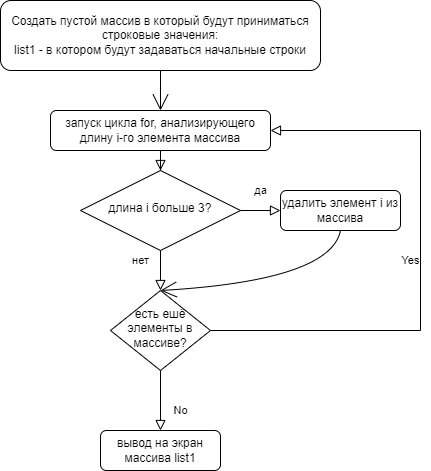

The diagram above was exported from draw.io. Its source (the exported page's mxGraphModel, read from the mxfile embedded in the PNG):
<mxGraphModel dx="500" dy="615" grid="1" gridSize="10" guides="1" tooltips="1" connect="1" arrows="1" fold="1" page="1" pageScale="1" pageWidth="827" pageHeight="1169" math="0" shadow="0">
  <root>
    <mxCell id="WIyWlLk6GJQsqaUBKTNV-0" />
    <mxCell id="WIyWlLk6GJQsqaUBKTNV-1" parent="WIyWlLk6GJQsqaUBKTNV-0" />
    <mxCell id="WIyWlLk6GJQsqaUBKTNV-2" value="" style="rounded=0;html=1;jettySize=auto;orthogonalLoop=1;fontSize=11;endArrow=block;endFill=0;endSize=8;strokeWidth=1;shadow=0;labelBackgroundColor=none;edgeStyle=orthogonalEdgeStyle;" parent="WIyWlLk6GJQsqaUBKTNV-1" source="WIyWlLk6GJQsqaUBKTNV-3" target="WIyWlLk6GJQsqaUBKTNV-6" edge="1">
      <mxGeometry relative="1" as="geometry" />
    </mxCell>
    <mxCell id="WIyWlLk6GJQsqaUBKTNV-3" value="запуск цикла for, анализирующего длину i-го элемента массива" style="rounded=1;whiteSpace=wrap;html=1;fontSize=12;glass=0;strokeWidth=1;shadow=0;" parent="WIyWlLk6GJQsqaUBKTNV-1" vertex="1">
      <mxGeometry x="110" y="150" width="220" height="40" as="geometry" />
    </mxCell>
    <mxCell id="WIyWlLk6GJQsqaUBKTNV-4" value="нет" style="rounded=0;html=1;jettySize=auto;orthogonalLoop=1;fontSize=11;endArrow=block;endFill=0;endSize=8;strokeWidth=1;shadow=0;labelBackgroundColor=none;edgeStyle=orthogonalEdgeStyle;" parent="WIyWlLk6GJQsqaUBKTNV-1" source="WIyWlLk6GJQsqaUBKTNV-6" target="WIyWlLk6GJQsqaUBKTNV-10" edge="1">
      <mxGeometry x="-0.5" y="-20" relative="1" as="geometry">
        <mxPoint as="offset" />
      </mxGeometry>
    </mxCell>
    <mxCell id="WIyWlLk6GJQsqaUBKTNV-5" value="да" style="edgeStyle=orthogonalEdgeStyle;rounded=0;html=1;jettySize=auto;orthogonalLoop=1;fontSize=11;endArrow=block;endFill=0;endSize=8;strokeWidth=1;shadow=0;labelBackgroundColor=none;" parent="WIyWlLk6GJQsqaUBKTNV-1" source="WIyWlLk6GJQsqaUBKTNV-6" target="WIyWlLk6GJQsqaUBKTNV-7" edge="1">
      <mxGeometry y="20" relative="1" as="geometry">
        <mxPoint as="offset" />
      </mxGeometry>
    </mxCell>
    <mxCell id="WIyWlLk6GJQsqaUBKTNV-6" value="длина i больше 3?" style="rhombus;whiteSpace=wrap;html=1;shadow=0;fontFamily=Helvetica;fontSize=12;align=center;strokeWidth=1;spacing=6;spacingTop=-4;" parent="WIyWlLk6GJQsqaUBKTNV-1" vertex="1">
      <mxGeometry x="140" y="210" width="160" height="80" as="geometry" />
    </mxCell>
    <mxCell id="d16KJNNk8hOomSBtr6Tj-4" value="" style="edgeStyle=none;curved=1;rounded=0;orthogonalLoop=1;jettySize=auto;html=1;fontSize=12;endArrow=open;startSize=14;endSize=14;sourcePerimeterSpacing=8;targetPerimeterSpacing=8;exitX=0.5;exitY=1;exitDx=0;exitDy=0;entryX=0.5;entryY=0;entryDx=0;entryDy=0;" edge="1" parent="WIyWlLk6GJQsqaUBKTNV-1" source="WIyWlLk6GJQsqaUBKTNV-7" target="WIyWlLk6GJQsqaUBKTNV-10">
      <mxGeometry relative="1" as="geometry">
        <mxPoint x="220" y="320" as="targetPoint" />
        <Array as="points">
          <mxPoint x="390" y="320" />
        </Array>
      </mxGeometry>
    </mxCell>
    <mxCell id="WIyWlLk6GJQsqaUBKTNV-7" value="удалить элемент i из массива" style="rounded=1;whiteSpace=wrap;html=1;fontSize=12;glass=0;strokeWidth=1;shadow=0;" parent="WIyWlLk6GJQsqaUBKTNV-1" vertex="1">
      <mxGeometry x="340" y="230" width="120" height="40" as="geometry" />
    </mxCell>
    <mxCell id="WIyWlLk6GJQsqaUBKTNV-8" value="No" style="rounded=0;html=1;jettySize=auto;orthogonalLoop=1;fontSize=11;endArrow=block;endFill=0;endSize=8;strokeWidth=1;shadow=0;labelBackgroundColor=none;edgeStyle=orthogonalEdgeStyle;" parent="WIyWlLk6GJQsqaUBKTNV-1" source="WIyWlLk6GJQsqaUBKTNV-10" target="WIyWlLk6GJQsqaUBKTNV-11" edge="1">
      <mxGeometry x="0.3333" y="20" relative="1" as="geometry">
        <mxPoint as="offset" />
      </mxGeometry>
    </mxCell>
    <mxCell id="WIyWlLk6GJQsqaUBKTNV-9" value="Yes" style="edgeStyle=orthogonalEdgeStyle;rounded=0;html=1;jettySize=auto;orthogonalLoop=1;fontSize=11;endArrow=block;endFill=0;endSize=8;strokeWidth=1;shadow=0;labelBackgroundColor=none;entryX=1;entryY=0.5;entryDx=0;entryDy=0;" parent="WIyWlLk6GJQsqaUBKTNV-1" source="WIyWlLk6GJQsqaUBKTNV-10" target="WIyWlLk6GJQsqaUBKTNV-3" edge="1">
      <mxGeometry y="10" relative="1" as="geometry">
        <mxPoint as="offset" />
        <mxPoint x="353" y="370" as="targetPoint" />
        <Array as="points">
          <mxPoint x="480" y="370" />
          <mxPoint x="480" y="170" />
        </Array>
      </mxGeometry>
    </mxCell>
    <mxCell id="WIyWlLk6GJQsqaUBKTNV-10" value="есть ешё элементы в массиве?" style="rhombus;whiteSpace=wrap;html=1;shadow=0;fontFamily=Helvetica;fontSize=12;align=center;strokeWidth=1;spacing=6;spacingTop=-4;" parent="WIyWlLk6GJQsqaUBKTNV-1" vertex="1">
      <mxGeometry x="170" y="330" width="100" height="80" as="geometry" />
    </mxCell>
    <mxCell id="WIyWlLk6GJQsqaUBKTNV-11" value="вывод на экран массива list1" style="rounded=1;whiteSpace=wrap;html=1;fontSize=12;glass=0;strokeWidth=1;shadow=0;" parent="WIyWlLk6GJQsqaUBKTNV-1" vertex="1">
      <mxGeometry x="160" y="470" width="120" height="40" as="geometry" />
    </mxCell>
    <mxCell id="d16KJNNk8hOomSBtr6Tj-1" value="" style="edgeStyle=none;curved=1;rounded=0;orthogonalLoop=1;jettySize=auto;html=1;fontSize=12;endArrow=open;startSize=14;endSize=14;sourcePerimeterSpacing=8;targetPerimeterSpacing=8;exitX=0.5;exitY=1;exitDx=0;exitDy=0;" edge="1" parent="WIyWlLk6GJQsqaUBKTNV-1" source="d16KJNNk8hOomSBtr6Tj-0">
      <mxGeometry relative="1" as="geometry">
        <mxPoint x="220" y="150" as="targetPoint" />
      </mxGeometry>
    </mxCell>
    <mxCell id="d16KJNNk8hOomSBtr6Tj-0" value="Создать пустой массив в который будут приниматься строковые значения:&lt;br&gt;list1 - в котором будут задаваться начальные строки" style="rounded=1;whiteSpace=wrap;html=1;fontSize=12;glass=0;strokeWidth=1;shadow=0;" vertex="1" parent="WIyWlLk6GJQsqaUBKTNV-1">
      <mxGeometry x="60" y="40" width="320" height="70" as="geometry" />
    </mxCell>
  </root>
</mxGraphModel>